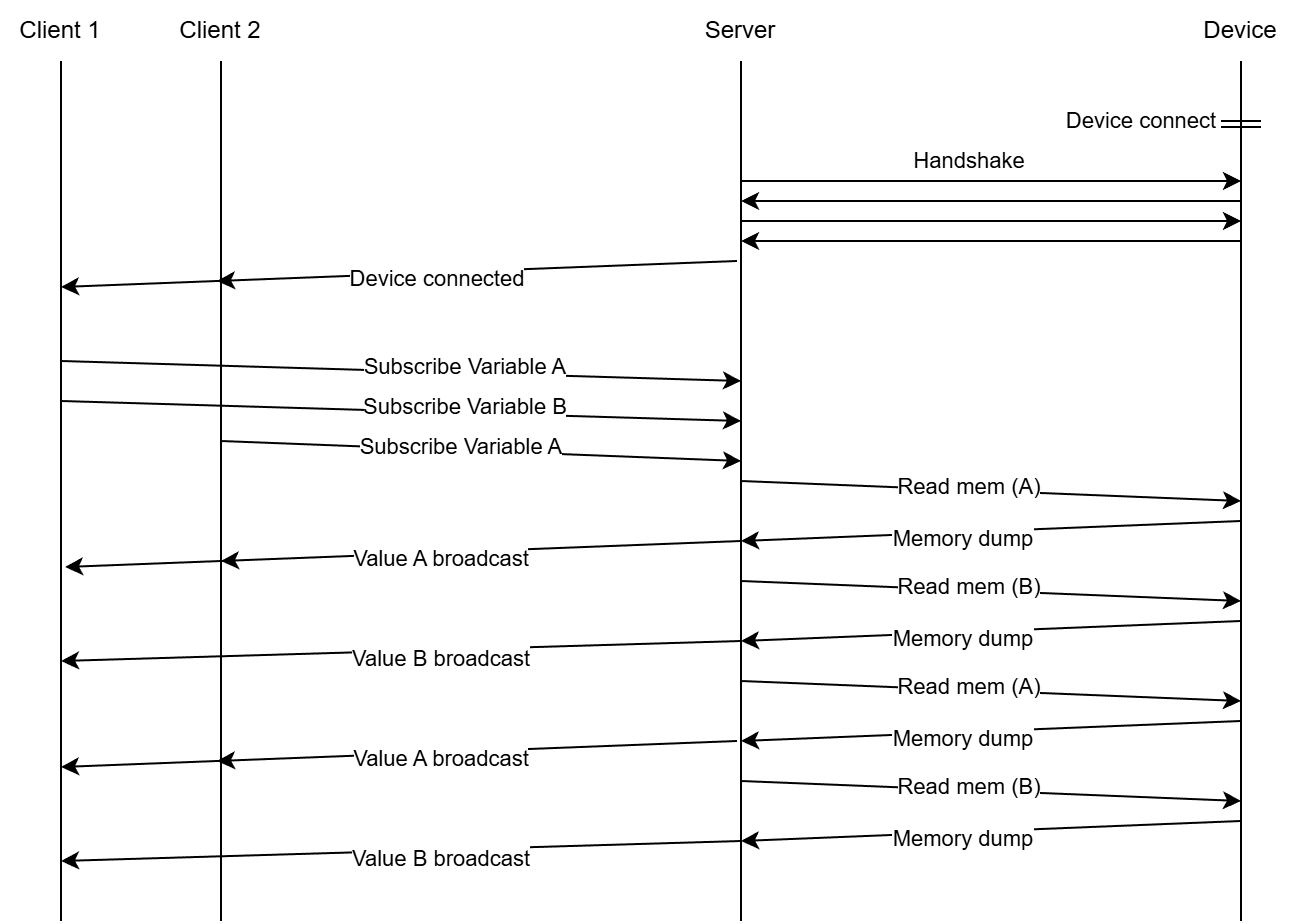

The diagram above was exported from draw.io. Its source (the exported page's mxGraphModel, read from the mxfile embedded in the PNG):
<mxGraphModel dx="749" dy="1670" grid="1" gridSize="10" guides="1" tooltips="1" connect="1" arrows="1" fold="1" page="1" pageScale="1" pageWidth="850" pageHeight="1100" background="#FFFFFF" math="0" shadow="0">
  <root>
    <mxCell id="0" />
    <mxCell id="1" parent="0" />
    <mxCell id="nthUIyaDI1uFQCawJnO8-31" value="" style="endArrow=classic;html=1;rounded=0;" parent="1" edge="1">
      <mxGeometry width="50" height="50" relative="1" as="geometry">
        <mxPoint x="380" y="250" as="sourcePoint" />
        <mxPoint x="42" y="263" as="targetPoint" />
      </mxGeometry>
    </mxCell>
    <mxCell id="nthUIyaDI1uFQCawJnO8-40" value="" style="endArrow=classic;html=1;rounded=0;" parent="1" edge="1">
      <mxGeometry width="50" height="50" relative="1" as="geometry">
        <mxPoint x="378" y="350" as="sourcePoint" />
        <mxPoint x="40" y="363" as="targetPoint" />
      </mxGeometry>
    </mxCell>
    <mxCell id="nthUIyaDI1uFQCawJnO8-1" value="" style="endArrow=none;html=1;rounded=0;entryX=0.5;entryY=1;entryDx=0;entryDy=0;" parent="1" edge="1" target="nthUIyaDI1uFQCawJnO8-2">
      <mxGeometry width="50" height="50" relative="1" as="geometry">
        <mxPoint x="120" y="440" as="sourcePoint" />
        <mxPoint x="120" y="30" as="targetPoint" />
      </mxGeometry>
    </mxCell>
    <mxCell id="nthUIyaDI1uFQCawJnO8-2" value="Client 2" style="text;html=1;whiteSpace=wrap;strokeColor=none;fillColor=none;align=center;verticalAlign=middle;rounded=0;" parent="1" vertex="1">
      <mxGeometry x="90" y="-20" width="60" height="30" as="geometry" />
    </mxCell>
    <mxCell id="nthUIyaDI1uFQCawJnO8-3" value="" style="endArrow=none;html=1;rounded=0;entryX=0.5;entryY=1;entryDx=0;entryDy=0;" parent="1" edge="1" target="nthUIyaDI1uFQCawJnO8-4">
      <mxGeometry width="50" height="50" relative="1" as="geometry">
        <mxPoint x="380" y="440" as="sourcePoint" />
        <mxPoint x="380" y="30" as="targetPoint" />
      </mxGeometry>
    </mxCell>
    <mxCell id="nthUIyaDI1uFQCawJnO8-4" value="Server" style="text;html=1;whiteSpace=wrap;strokeColor=none;fillColor=none;align=center;verticalAlign=middle;rounded=0;" parent="1" vertex="1">
      <mxGeometry x="350" y="-20" width="60" height="30" as="geometry" />
    </mxCell>
    <mxCell id="nthUIyaDI1uFQCawJnO8-5" value="" style="endArrow=none;html=1;rounded=0;entryX=0.5;entryY=1;entryDx=0;entryDy=0;" parent="1" edge="1" target="nthUIyaDI1uFQCawJnO8-8">
      <mxGeometry width="50" height="50" relative="1" as="geometry">
        <mxPoint x="630" y="440" as="sourcePoint" />
        <mxPoint x="630" y="30" as="targetPoint" />
      </mxGeometry>
    </mxCell>
    <mxCell id="nthUIyaDI1uFQCawJnO8-6" value="" style="endArrow=none;html=1;rounded=0;entryX=0.5;entryY=1;entryDx=0;entryDy=0;" parent="1" edge="1" target="nthUIyaDI1uFQCawJnO8-7">
      <mxGeometry width="50" height="50" relative="1" as="geometry">
        <mxPoint x="40" y="440" as="sourcePoint" />
        <mxPoint x="40" y="30" as="targetPoint" />
      </mxGeometry>
    </mxCell>
    <mxCell id="nthUIyaDI1uFQCawJnO8-7" value="Client 1" style="text;html=1;whiteSpace=wrap;strokeColor=none;fillColor=none;align=center;verticalAlign=middle;rounded=0;" parent="1" vertex="1">
      <mxGeometry x="10" y="-20" width="60" height="30" as="geometry" />
    </mxCell>
    <mxCell id="nthUIyaDI1uFQCawJnO8-8" value="Device" style="text;html=1;whiteSpace=wrap;strokeColor=none;fillColor=none;align=center;verticalAlign=middle;rounded=0;" parent="1" vertex="1">
      <mxGeometry x="600" y="-20" width="60" height="30" as="geometry" />
    </mxCell>
    <mxCell id="nthUIyaDI1uFQCawJnO8-9" value="" style="endArrow=classic;html=1;rounded=0;" parent="1" edge="1">
      <mxGeometry width="50" height="50" relative="1" as="geometry">
        <mxPoint x="40" y="160" as="sourcePoint" />
        <mxPoint x="380" y="170" as="targetPoint" />
      </mxGeometry>
    </mxCell>
    <mxCell id="nthUIyaDI1uFQCawJnO8-10" value="Subscribe Variable A" style="edgeLabel;html=1;align=center;verticalAlign=middle;resizable=0;points=[];" parent="nthUIyaDI1uFQCawJnO8-9" connectable="0" vertex="1">
      <mxGeometry x="0.1877" y="3" relative="1" as="geometry">
        <mxPoint as="offset" />
      </mxGeometry>
    </mxCell>
    <mxCell id="nthUIyaDI1uFQCawJnO8-11" value="" style="endArrow=classic;html=1;rounded=0;" parent="1" edge="1">
      <mxGeometry width="50" height="50" relative="1" as="geometry">
        <mxPoint x="40" y="180" as="sourcePoint" />
        <mxPoint x="380" y="190" as="targetPoint" />
      </mxGeometry>
    </mxCell>
    <mxCell id="nthUIyaDI1uFQCawJnO8-12" value="Subscribe Variable B" style="edgeLabel;html=1;align=center;verticalAlign=middle;resizable=0;points=[];" parent="nthUIyaDI1uFQCawJnO8-11" connectable="0" vertex="1">
      <mxGeometry x="0.1877" y="3" relative="1" as="geometry">
        <mxPoint as="offset" />
      </mxGeometry>
    </mxCell>
    <mxCell id="nthUIyaDI1uFQCawJnO8-13" value="" style="endArrow=classic;html=1;rounded=0;" parent="1" edge="1">
      <mxGeometry width="50" height="50" relative="1" as="geometry">
        <mxPoint x="120" y="200" as="sourcePoint" />
        <mxPoint x="380" y="210" as="targetPoint" />
      </mxGeometry>
    </mxCell>
    <mxCell id="nthUIyaDI1uFQCawJnO8-14" value="Subscribe Variable A" style="edgeLabel;html=1;align=center;verticalAlign=middle;resizable=0;points=[];" parent="nthUIyaDI1uFQCawJnO8-13" connectable="0" vertex="1">
      <mxGeometry x="0.1877" y="3" relative="1" as="geometry">
        <mxPoint x="-35" as="offset" />
      </mxGeometry>
    </mxCell>
    <mxCell id="nthUIyaDI1uFQCawJnO8-15" value="" style="endArrow=classic;html=1;rounded=0;" parent="1" edge="1">
      <mxGeometry width="50" height="50" relative="1" as="geometry">
        <mxPoint x="380" y="220" as="sourcePoint" />
        <mxPoint x="630" y="230" as="targetPoint" />
      </mxGeometry>
    </mxCell>
    <mxCell id="nthUIyaDI1uFQCawJnO8-16" value="Read mem (A)" style="edgeLabel;html=1;align=center;verticalAlign=middle;resizable=0;points=[];" parent="nthUIyaDI1uFQCawJnO8-15" connectable="0" vertex="1">
      <mxGeometry x="0.1877" y="3" relative="1" as="geometry">
        <mxPoint x="-35" as="offset" />
      </mxGeometry>
    </mxCell>
    <mxCell id="nthUIyaDI1uFQCawJnO8-17" value="" style="endArrow=classic;html=1;rounded=0;" parent="1" edge="1">
      <mxGeometry width="50" height="50" relative="1" as="geometry">
        <mxPoint x="630" y="240" as="sourcePoint" />
        <mxPoint x="380" y="250" as="targetPoint" />
      </mxGeometry>
    </mxCell>
    <mxCell id="nthUIyaDI1uFQCawJnO8-18" value="Memory dump" style="edgeLabel;html=1;align=center;verticalAlign=middle;resizable=0;points=[];" parent="nthUIyaDI1uFQCawJnO8-17" connectable="0" vertex="1">
      <mxGeometry x="0.1877" y="3" relative="1" as="geometry">
        <mxPoint x="9" as="offset" />
      </mxGeometry>
    </mxCell>
    <mxCell id="nthUIyaDI1uFQCawJnO8-19" value="" style="endArrow=classic;html=1;rounded=0;" parent="1" edge="1">
      <mxGeometry width="50" height="50" relative="1" as="geometry">
        <mxPoint x="380" y="250" as="sourcePoint" />
        <mxPoint x="120" y="260" as="targetPoint" />
      </mxGeometry>
    </mxCell>
    <mxCell id="nthUIyaDI1uFQCawJnO8-20" value="Value A broadcast" style="edgeLabel;html=1;align=center;verticalAlign=middle;resizable=0;points=[];" parent="nthUIyaDI1uFQCawJnO8-19" connectable="0" vertex="1">
      <mxGeometry x="0.1877" y="3" relative="1" as="geometry">
        <mxPoint x="4" as="offset" />
      </mxGeometry>
    </mxCell>
    <mxCell id="nthUIyaDI1uFQCawJnO8-25" value="" style="endArrow=classic;html=1;rounded=0;" parent="1" edge="1">
      <mxGeometry width="50" height="50" relative="1" as="geometry">
        <mxPoint x="380" y="300" as="sourcePoint" />
        <mxPoint x="40" y="310" as="targetPoint" />
      </mxGeometry>
    </mxCell>
    <mxCell id="nthUIyaDI1uFQCawJnO8-26" value="Value B broadcast" style="edgeLabel;html=1;align=center;verticalAlign=middle;resizable=0;points=[];" parent="nthUIyaDI1uFQCawJnO8-25" connectable="0" vertex="1">
      <mxGeometry x="0.1877" y="3" relative="1" as="geometry">
        <mxPoint x="52" as="offset" />
      </mxGeometry>
    </mxCell>
    <mxCell id="nthUIyaDI1uFQCawJnO8-27" value="" style="endArrow=classic;html=1;rounded=0;" parent="1" edge="1">
      <mxGeometry width="50" height="50" relative="1" as="geometry">
        <mxPoint x="380" y="270" as="sourcePoint" />
        <mxPoint x="630" y="280" as="targetPoint" />
      </mxGeometry>
    </mxCell>
    <mxCell id="nthUIyaDI1uFQCawJnO8-28" value="Read mem (B)" style="edgeLabel;html=1;align=center;verticalAlign=middle;resizable=0;points=[];" parent="nthUIyaDI1uFQCawJnO8-27" connectable="0" vertex="1">
      <mxGeometry x="0.1877" y="3" relative="1" as="geometry">
        <mxPoint x="-35" as="offset" />
      </mxGeometry>
    </mxCell>
    <mxCell id="nthUIyaDI1uFQCawJnO8-29" value="" style="endArrow=classic;html=1;rounded=0;" parent="1" edge="1">
      <mxGeometry width="50" height="50" relative="1" as="geometry">
        <mxPoint x="630" y="290" as="sourcePoint" />
        <mxPoint x="380" y="300" as="targetPoint" />
      </mxGeometry>
    </mxCell>
    <mxCell id="nthUIyaDI1uFQCawJnO8-30" value="Memory dump" style="edgeLabel;html=1;align=center;verticalAlign=middle;resizable=0;points=[];" parent="nthUIyaDI1uFQCawJnO8-29" connectable="0" vertex="1">
      <mxGeometry x="0.1877" y="3" relative="1" as="geometry">
        <mxPoint x="9" as="offset" />
      </mxGeometry>
    </mxCell>
    <mxCell id="nthUIyaDI1uFQCawJnO8-33" value="" style="endArrow=classic;html=1;rounded=0;" parent="1" edge="1">
      <mxGeometry width="50" height="50" relative="1" as="geometry">
        <mxPoint x="380" y="320" as="sourcePoint" />
        <mxPoint x="630" y="330" as="targetPoint" />
      </mxGeometry>
    </mxCell>
    <mxCell id="nthUIyaDI1uFQCawJnO8-34" value="Read mem (A)" style="edgeLabel;html=1;align=center;verticalAlign=middle;resizable=0;points=[];" parent="nthUIyaDI1uFQCawJnO8-33" connectable="0" vertex="1">
      <mxGeometry x="0.1877" y="3" relative="1" as="geometry">
        <mxPoint x="-35" as="offset" />
      </mxGeometry>
    </mxCell>
    <mxCell id="nthUIyaDI1uFQCawJnO8-35" value="" style="endArrow=classic;html=1;rounded=0;" parent="1" edge="1">
      <mxGeometry width="50" height="50" relative="1" as="geometry">
        <mxPoint x="630" y="340" as="sourcePoint" />
        <mxPoint x="380" y="350" as="targetPoint" />
      </mxGeometry>
    </mxCell>
    <mxCell id="nthUIyaDI1uFQCawJnO8-36" value="Memory dump" style="edgeLabel;html=1;align=center;verticalAlign=middle;resizable=0;points=[];" parent="nthUIyaDI1uFQCawJnO8-35" connectable="0" vertex="1">
      <mxGeometry x="0.1877" y="3" relative="1" as="geometry">
        <mxPoint x="9" as="offset" />
      </mxGeometry>
    </mxCell>
    <mxCell id="nthUIyaDI1uFQCawJnO8-38" value="" style="endArrow=classic;html=1;rounded=0;" parent="1" edge="1">
      <mxGeometry width="50" height="50" relative="1" as="geometry">
        <mxPoint x="378" y="350" as="sourcePoint" />
        <mxPoint x="118" y="360" as="targetPoint" />
      </mxGeometry>
    </mxCell>
    <mxCell id="nthUIyaDI1uFQCawJnO8-39" value="Value A broadcast" style="edgeLabel;html=1;align=center;verticalAlign=middle;resizable=0;points=[];" parent="nthUIyaDI1uFQCawJnO8-38" connectable="0" vertex="1">
      <mxGeometry x="0.1877" y="3" relative="1" as="geometry">
        <mxPoint x="6" as="offset" />
      </mxGeometry>
    </mxCell>
    <mxCell id="nthUIyaDI1uFQCawJnO8-41" value="" style="endArrow=classic;html=1;rounded=0;" parent="1" edge="1">
      <mxGeometry width="50" height="50" relative="1" as="geometry">
        <mxPoint x="380" y="370" as="sourcePoint" />
        <mxPoint x="630" y="380" as="targetPoint" />
      </mxGeometry>
    </mxCell>
    <mxCell id="nthUIyaDI1uFQCawJnO8-42" value="Read mem (B)" style="edgeLabel;html=1;align=center;verticalAlign=middle;resizable=0;points=[];" parent="nthUIyaDI1uFQCawJnO8-41" connectable="0" vertex="1">
      <mxGeometry x="0.1877" y="3" relative="1" as="geometry">
        <mxPoint x="-35" as="offset" />
      </mxGeometry>
    </mxCell>
    <mxCell id="nthUIyaDI1uFQCawJnO8-43" value="" style="endArrow=classic;html=1;rounded=0;" parent="1" edge="1">
      <mxGeometry width="50" height="50" relative="1" as="geometry">
        <mxPoint x="630" y="390" as="sourcePoint" />
        <mxPoint x="380" y="400" as="targetPoint" />
      </mxGeometry>
    </mxCell>
    <mxCell id="nthUIyaDI1uFQCawJnO8-44" value="Memory dump" style="edgeLabel;html=1;align=center;verticalAlign=middle;resizable=0;points=[];" parent="nthUIyaDI1uFQCawJnO8-43" connectable="0" vertex="1">
      <mxGeometry x="0.1877" y="3" relative="1" as="geometry">
        <mxPoint x="9" as="offset" />
      </mxGeometry>
    </mxCell>
    <mxCell id="nthUIyaDI1uFQCawJnO8-45" value="" style="endArrow=classic;html=1;rounded=0;" parent="1" edge="1">
      <mxGeometry width="50" height="50" relative="1" as="geometry">
        <mxPoint x="380" y="400" as="sourcePoint" />
        <mxPoint x="40" y="410" as="targetPoint" />
      </mxGeometry>
    </mxCell>
    <mxCell id="nthUIyaDI1uFQCawJnO8-46" value="Value B broadcast" style="edgeLabel;html=1;align=center;verticalAlign=middle;resizable=0;points=[];" parent="nthUIyaDI1uFQCawJnO8-45" connectable="0" vertex="1">
      <mxGeometry x="0.1877" y="3" relative="1" as="geometry">
        <mxPoint x="52" as="offset" />
      </mxGeometry>
    </mxCell>
    <mxCell id="2" value="" style="endArrow=classic;html=1;rounded=0;" edge="1" parent="1">
      <mxGeometry width="50" height="50" relative="1" as="geometry">
        <mxPoint x="380" y="70" as="sourcePoint" />
        <mxPoint x="630" y="70" as="targetPoint" />
      </mxGeometry>
    </mxCell>
    <mxCell id="3" value="Handshake" style="edgeLabel;html=1;align=center;verticalAlign=middle;resizable=0;points=[];" connectable="0" vertex="1" parent="2">
      <mxGeometry x="0.1877" y="3" relative="1" as="geometry">
        <mxPoint x="-35" y="-7" as="offset" />
      </mxGeometry>
    </mxCell>
    <mxCell id="6" value="" style="endArrow=none;html=1;rounded=0;endFill=0;startArrow=classic;startFill=1;" edge="1" parent="1">
      <mxGeometry width="50" height="50" relative="1" as="geometry">
        <mxPoint x="380" y="80" as="sourcePoint" />
        <mxPoint x="630" y="80" as="targetPoint" />
      </mxGeometry>
    </mxCell>
    <mxCell id="8" value="" style="endArrow=classic;html=1;rounded=0;" edge="1" parent="1">
      <mxGeometry width="50" height="50" relative="1" as="geometry">
        <mxPoint x="380" y="90" as="sourcePoint" />
        <mxPoint x="630" y="90" as="targetPoint" />
      </mxGeometry>
    </mxCell>
    <mxCell id="10" value="" style="endArrow=none;html=1;rounded=0;endFill=0;startArrow=classic;startFill=1;" edge="1" parent="1">
      <mxGeometry width="50" height="50" relative="1" as="geometry">
        <mxPoint x="380" y="100" as="sourcePoint" />
        <mxPoint x="630" y="100" as="targetPoint" />
      </mxGeometry>
    </mxCell>
    <mxCell id="12" value="" style="endArrow=classic;html=1;rounded=0;" edge="1" parent="1">
      <mxGeometry width="50" height="50" relative="1" as="geometry">
        <mxPoint x="378" y="110" as="sourcePoint" />
        <mxPoint x="40" y="123" as="targetPoint" />
      </mxGeometry>
    </mxCell>
    <mxCell id="13" value="" style="endArrow=classic;html=1;rounded=0;" edge="1" parent="1">
      <mxGeometry width="50" height="50" relative="1" as="geometry">
        <mxPoint x="378" y="110" as="sourcePoint" />
        <mxPoint x="118" y="120" as="targetPoint" />
      </mxGeometry>
    </mxCell>
    <mxCell id="14" value="Device connected" style="edgeLabel;html=1;align=center;verticalAlign=middle;resizable=0;points=[];" connectable="0" vertex="1" parent="13">
      <mxGeometry x="0.1877" y="3" relative="1" as="geometry">
        <mxPoint x="4" as="offset" />
      </mxGeometry>
    </mxCell>
    <mxCell id="16" value="Device connect" style="edgeLabel;html=1;align=center;verticalAlign=middle;resizable=0;points=[];" connectable="0" vertex="1" parent="1">
      <mxGeometry x="579.9958620689656" y="40" as="geometry" />
    </mxCell>
    <mxCell id="17" value="" style="endArrow=none;html=1;" edge="1" parent="1">
      <mxGeometry width="50" height="50" relative="1" as="geometry">
        <mxPoint x="620" y="40" as="sourcePoint" />
        <mxPoint x="640" y="40" as="targetPoint" />
      </mxGeometry>
    </mxCell>
    <mxCell id="19" value="" style="endArrow=none;html=1;" edge="1" parent="1">
      <mxGeometry width="50" height="50" relative="1" as="geometry">
        <mxPoint x="620" y="43" as="sourcePoint" />
        <mxPoint x="640" y="43" as="targetPoint" />
      </mxGeometry>
    </mxCell>
  </root>
</mxGraphModel>